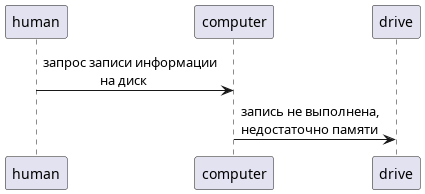

The diagram above was rendered by PlantUML. Its source (embedded in the PNG):
@startuml case2

participant human AS h
participant computer as c
participant drive as d

h -> c : запрос записи информации\n \t\t   на диск
c -> d : запись не выполнена,\nнедостаточно памяти


@enduml